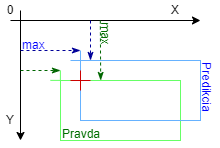

The diagram above was exported from draw.io. Its source (the exported page's mxGraphModel, read from the mxfile embedded in the PNG):
<mxGraphModel dx="361" dy="277" grid="1" gridSize="10" guides="1" tooltips="1" connect="1" arrows="1" fold="1" page="1" pageScale="1" pageWidth="1654" pageHeight="1169" math="0" shadow="0">
  <root>
    <mxCell id="0" />
    <mxCell id="1" parent="0" />
    <mxCell id="2" value="Pravda" style="text;html=1;align=left;verticalAlign=top;whiteSpace=wrap;rounded=0;fontColor=#006E00;" vertex="1" parent="1">
      <mxGeometry x="280" y="580" width="50" height="20" as="geometry" />
    </mxCell>
    <mxCell id="3" value="Predikcia" style="text;html=1;align=left;verticalAlign=top;whiteSpace=wrap;rounded=0;fontColor=#0000ff;horizontal=0;rotation=-180;" vertex="1" parent="1">
      <mxGeometry x="419.89" y="520" width="20" height="60" as="geometry" />
    </mxCell>
    <mxCell id="4" value="" style="rounded=0;whiteSpace=wrap;html=1;strokeColor=#66FF66;fillColor=none;" vertex="1" parent="1">
      <mxGeometry x="280" y="540" width="120" height="60" as="geometry" />
    </mxCell>
    <mxCell id="5" value="" style="rounded=0;whiteSpace=wrap;html=1;strokeColor=#66B2FF;fillColor=none;" vertex="1" parent="1">
      <mxGeometry x="300" y="520" width="120" height="60" as="geometry" />
    </mxCell>
    <mxCell id="6" value="" style="endArrow=classic;html=1;rounded=0;" edge="1" parent="1">
      <mxGeometry width="50" height="50" relative="1" as="geometry">
        <mxPoint x="230" y="480" as="sourcePoint" />
        <mxPoint x="420" y="480" as="targetPoint" />
      </mxGeometry>
    </mxCell>
    <mxCell id="7" value="X" style="text;html=1;align=center;verticalAlign=middle;whiteSpace=wrap;rounded=0;" vertex="1" parent="1">
      <mxGeometry x="390" y="460" width="10" height="20" as="geometry" />
    </mxCell>
    <mxCell id="8" value="" style="endArrow=classic;html=1;rounded=0;" edge="1" parent="1">
      <mxGeometry width="50" height="50" relative="1" as="geometry">
        <mxPoint x="240" y="470" as="sourcePoint" />
        <mxPoint x="240" y="600" as="targetPoint" />
      </mxGeometry>
    </mxCell>
    <mxCell id="9" value="Y" style="text;html=1;align=center;verticalAlign=middle;whiteSpace=wrap;rounded=0;" vertex="1" parent="1">
      <mxGeometry x="220" y="570" width="20" height="20" as="geometry" />
    </mxCell>
    <mxCell id="10" value="0" style="text;html=1;align=center;verticalAlign=middle;whiteSpace=wrap;rounded=0;" vertex="1" parent="1">
      <mxGeometry x="220" y="460" width="20" height="20" as="geometry" />
    </mxCell>
    <mxCell id="11" value="" style="endArrow=none;html=1;rounded=0;strokeColor=#66B2FF;entryX=0;entryY=0;entryDx=0;entryDy=0;" edge="1" target="5" parent="1">
      <mxGeometry width="50" height="50" relative="1" as="geometry">
        <mxPoint x="300" y="510" as="sourcePoint" />
        <mxPoint x="350" y="450" as="targetPoint" />
      </mxGeometry>
    </mxCell>
    <mxCell id="12" value="" style="endArrow=none;html=1;rounded=0;strokeColor=#66B2FF;" edge="1" parent="1">
      <mxGeometry width="50" height="50" relative="1" as="geometry">
        <mxPoint x="290" y="520" as="sourcePoint" />
        <mxPoint x="300" y="520" as="targetPoint" />
      </mxGeometry>
    </mxCell>
    <mxCell id="13" value="" style="endArrow=none;html=1;rounded=0;strokeColor=#66FF66;entryX=0;entryY=0;entryDx=0;entryDy=0;" edge="1" parent="1">
      <mxGeometry width="50" height="50" relative="1" as="geometry">
        <mxPoint x="279.89" y="529.89" as="sourcePoint" />
        <mxPoint x="279.89" y="539.89" as="targetPoint" />
      </mxGeometry>
    </mxCell>
    <mxCell id="14" value="" style="endArrow=none;html=1;rounded=0;strokeColor=#66FF66;" edge="1" parent="1">
      <mxGeometry width="50" height="50" relative="1" as="geometry">
        <mxPoint x="269.89" y="539.89" as="sourcePoint" />
        <mxPoint x="279.89" y="539.89" as="targetPoint" />
      </mxGeometry>
    </mxCell>
    <mxCell id="15" value="" style="endArrow=classicThin;dashed=1;html=1;rounded=0;endFill=1;strokeColor=#000099;" edge="1" parent="1">
      <mxGeometry width="50" height="50" relative="1" as="geometry">
        <mxPoint x="240" y="510" as="sourcePoint" />
        <mxPoint x="300" y="510" as="targetPoint" />
      </mxGeometry>
    </mxCell>
    <mxCell id="16" value="" style="endArrow=classicThin;dashed=1;html=1;rounded=0;endFill=1;strokeColor=#006600;" edge="1" parent="1">
      <mxGeometry width="50" height="50" relative="1" as="geometry">
        <mxPoint x="240" y="530" as="sourcePoint" />
        <mxPoint x="280" y="530" as="targetPoint" />
      </mxGeometry>
    </mxCell>
    <mxCell id="17" value="" style="endArrow=none;html=1;rounded=0;strokeColor=#CC0000;" edge="1" parent="1">
      <mxGeometry width="50" height="50" relative="1" as="geometry">
        <mxPoint x="300" y="530" as="sourcePoint" />
        <mxPoint x="300" y="550" as="targetPoint" />
      </mxGeometry>
    </mxCell>
    <mxCell id="18" value="" style="endArrow=none;html=1;rounded=0;strokeColor=#CC0000;" edge="1" parent="1">
      <mxGeometry width="50" height="50" relative="1" as="geometry">
        <mxPoint x="310" y="540" as="sourcePoint" />
        <mxPoint x="290" y="540" as="targetPoint" />
      </mxGeometry>
    </mxCell>
    <mxCell id="19" value="max" style="text;html=1;align=left;verticalAlign=middle;whiteSpace=wrap;rounded=0;fontColor=#0000ff;horizontal=1;rotation=0;" vertex="1" parent="1">
      <mxGeometry x="240" y="500" width="30" height="10" as="geometry" />
    </mxCell>
    <mxCell id="20" value="" style="endArrow=classicThin;dashed=1;html=1;rounded=0;endFill=1;strokeColor=#006600;entryX=0.044;entryY=0;entryDx=0;entryDy=0;entryPerimeter=0;" edge="1" parent="1">
      <mxGeometry width="50" height="50" relative="1" as="geometry">
        <mxPoint x="319.80999999999995" y="480" as="sourcePoint" />
        <mxPoint x="320.18999999999994" y="540" as="targetPoint" />
      </mxGeometry>
    </mxCell>
    <mxCell id="21" value="" style="endArrow=classicThin;dashed=1;html=1;rounded=0;endFill=1;strokeColor=#000099;" edge="1" parent="1">
      <mxGeometry width="50" height="50" relative="1" as="geometry">
        <mxPoint x="310" y="480" as="sourcePoint" />
        <mxPoint x="310" y="520" as="targetPoint" />
      </mxGeometry>
    </mxCell>
    <mxCell id="22" value="max" style="text;html=1;align=left;verticalAlign=middle;whiteSpace=wrap;rounded=0;fontColor=#006E00;rotation=90;" vertex="1" parent="1">
      <mxGeometry x="310" y="490" width="30" height="10" as="geometry" />
    </mxCell>
  </root>
</mxGraphModel>